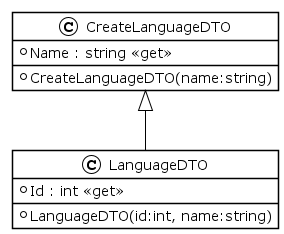

The diagram above was rendered by PlantUML. Its source (embedded in the PNG):
@startuml
!theme plain
class CreateLanguageDTO {
+ CreateLanguageDTO(name:string)
+ Name : string <<get>>
}

class LanguageDTO {
+ LanguageDTO(id:int, name:string)
+ Id : int <<get>>
}

CreateLanguageDTO <|-- LanguageDTO
@enduml